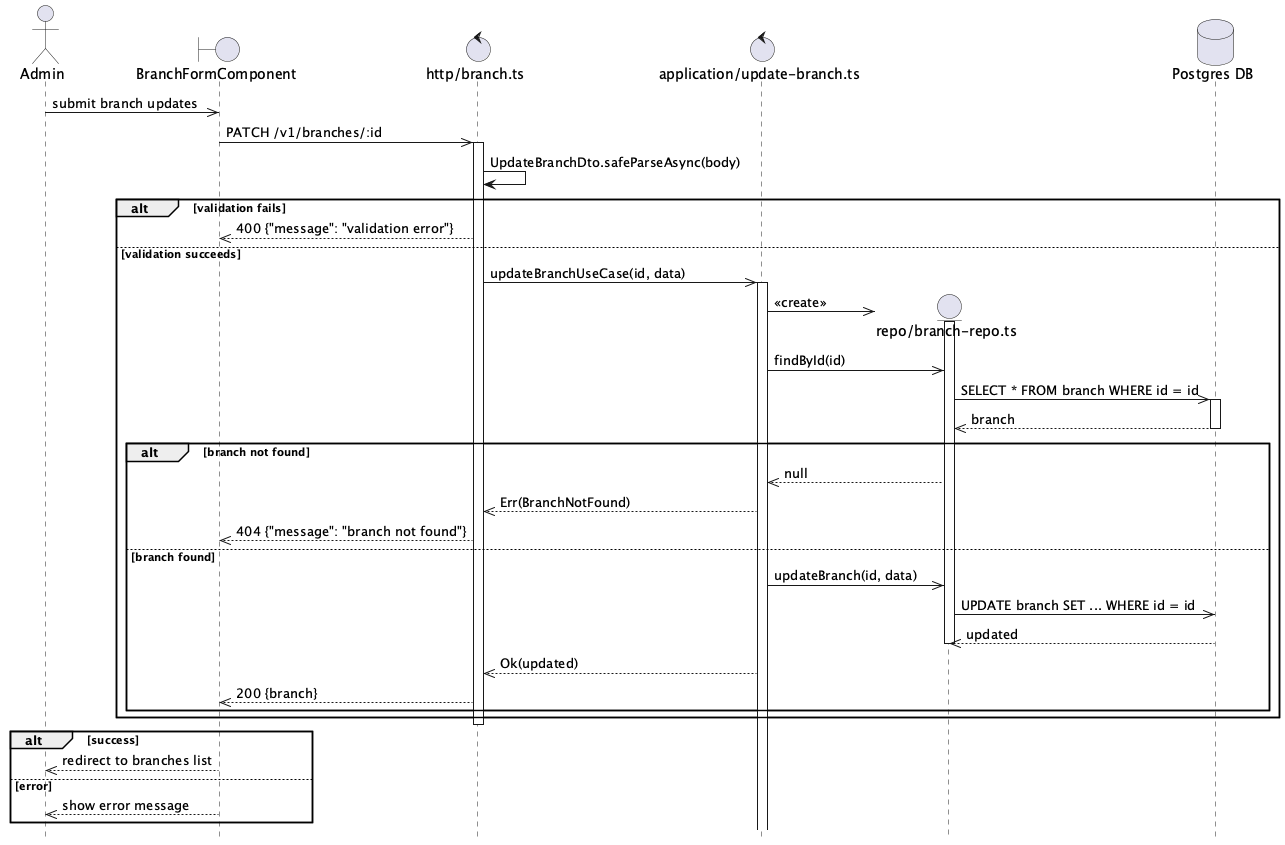

The diagram above was rendered by PlantUML. Its source (embedded in the PNG):
@startuml Branch Update Flow
hide footbox

actor Admin

boundary "BranchFormComponent" as Component
control "http/branch.ts" as Http
control "application/update-branch.ts" as UseCase

Admin ->> Component: submit branch updates

Component ->> Http: PATCH /v1/branches/:id
activate Http

Http -> Http: UpdateBranchDto.safeParseAsync(body)

alt validation fails
    Http -->> Component: 400 {"message": "validation error"}
else validation succeeds
    Http ->> UseCase: updateBranchUseCase(id, data)
    activate UseCase

    create entity "repo/branch-repo.ts" as BranchRepo
    database "Postgres DB" as DB
    UseCase ->> BranchRepo: <<create>>
    activate BranchRepo

    UseCase ->> BranchRepo: findById(id)

    BranchRepo ->> DB: SELECT * FROM branch WHERE id = id
    activate DB
    DB -->> BranchRepo: branch
    deactivate DB

    alt branch not found
        BranchRepo -->> UseCase: null
        UseCase -->> Http: Err(BranchNotFound)
        Http -->> Component: 404 {"message": "branch not found"}
    else branch found
        UseCase ->> BranchRepo: updateBranch(id, data)

        BranchRepo ->> DB: UPDATE branch SET ... WHERE id = id
        DB -->> BranchRepo: updated
        deactivate BranchRepo

        UseCase -->> Http: Ok(updated)
        Http -->> Component: 200 {branch}
    end
end

deactivate Http

alt success
    Component -->> Admin: redirect to branches list
else error
    Component -->> Admin: show error message
end

@enduml